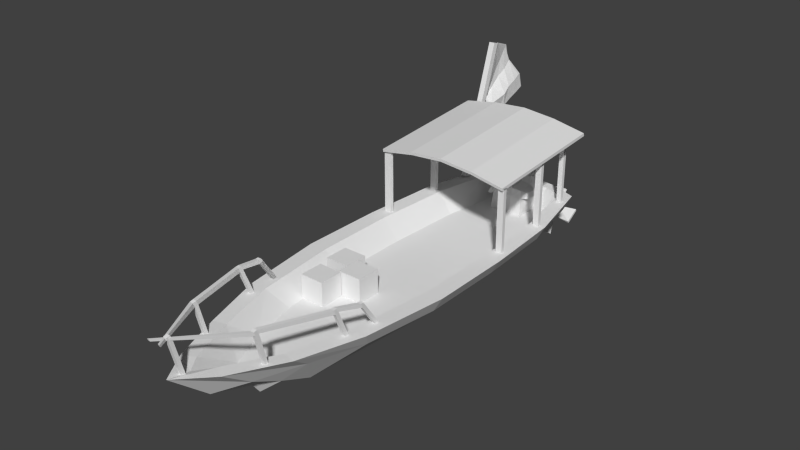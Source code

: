 # Source: boat.blend  (saved by Blender 2.70.0; exported with 4.5.12 LTS)
import bpy
from mathutils import Matrix  # noqa: F401  (used for matrix-valued properties, if any)

bpy.ops.wm.read_factory_settings(use_empty=True)
scene = bpy.context.scene
scene.name = 'Scene'

# ---- collections
col_collection_1 = bpy.data.collections.new('Collection 1'); scene.collection.children.link(col_collection_1)

# ---- materials (node trees are filled in below, after node groups)
mat_material = bpy.data.materials.new('Material')
mat_material.alpha_threshold = 0.0
mat_material.use_transparent_shadow = False
mat_material.roughness = 0.5
mat_material.line_color = (0.0, 0.0, 0.0, 1.0)

# ---- material node trees

# ---- world
world_world = bpy.data.worlds.new('World'); scene.world = world_world
world_world.color = (0.05088, 0.05088, 0.05088)
world_world.use_sun_shadow = False
world_world.sun_shadow_jitter_overblur = 0.0
world_world.cycles.sampling_method = 'MANUAL'
world_world.cycles.sample_map_resolution = 256

# ---- meshes
me_cube = bpy.data.meshes.new('Cube')
me_cube.from_pydata([(-1.244, 3.133, 1.069), (-1.244, 3.283, 1.022), (-1.118, 3.283, 1.022), (-1.118, 3.133, 1.069), (-1.244, 4.183, 4.419), (-1.244, 4.333, 4.372), (-1.118, 4.333, 4.372), (-1.118, 4.183, 4.419), (-1.244, 3.8, 3.196), (-1.244, 3.95, 3.149), (-1.118, 3.95, 3.149), (-1.118, 3.8, 3.196), (-1.203, 4.446, 4.337), (-1.159, 4.446, 4.337), (-1.203, 4.063, 3.113), (-1.159, 4.063, 3.113), (-1.104, 5.414, 2.938), (-1.066, 5.414, 2.938), (-1.128, 4.475, 2.576), (-1.09, 4.475, 2.576), (-1.181, 4.446, 4.337), (-1.203, 4.254, 3.725), (-1.159, 4.254, 3.725), (-1.181, 4.063, 3.113), (-1.085, 5.414, 2.938), (-1.104, 4.903, 2.734), (-1.066, 4.903, 2.734), (-1.109, 4.475, 2.576), (-1.243, 4.14, 2.973), (-1.287, 4.14, 2.973), (-1.21, 5.038, 3.729), (-1.254, 5.038, 3.729), (-1.265, 4.14, 2.973), (-1.085, 4.903, 2.734), (-1.239, 4.625, 3.392), (-1.287, 4.625, 3.392), (-1.232, 5.038, 3.729), (-1.169, 4.454, 4.349), (-1.205, 4.38, 4.077), (-1.157, 4.38, 4.077), (-1.194, 4.051, 3.095), (-1.074, 5.432, 2.941), (-1.105, 5.182, 2.839), (-1.064, 5.182, 2.839), (-1.12, 4.472, 2.574), (-1.238, 4.221, 3.151), (-1.171, 4.07, 2.839), (-1.236, 4.833, 4.064), (-1.114, 5.244, 3.305), (-1.192, 4.454, 4.349), (-1.207, 4.13, 3.373), (-1.155, 4.13, 3.373), (-1.168, 4.051, 3.095), (-1.096, 5.432, 2.941), (-1.112, 4.624, 2.614), (-1.058, 4.624, 2.614), (-1.099, 4.472, 2.574), (-1.053, 4.07, 2.839), (-1.278, 4.221, 3.151), (-1.06, 5.244, 3.305), (-1.272, 4.833, 4.064), (-1.112, 4.022, 2.802), (-1.258, 4.197, 3.131), (-1.252, 4.12, 2.964), (-1.278, 4.12, 2.964), (-1.085, 4.615, 2.607), (-1.085, 5.2, 2.841), (-1.096, 4.921, 2.736), (-1.074, 4.921, 2.736), (-1.053, 4.815, 3.107), (-1.246, 4.509, 3.595), (-1.206, 4.838, 3.542), (-1.235, 4.339, 3.161), (-1.122, 4.815, 3.107), (-1.266, 4.509, 3.595), (-1.291, 4.339, 3.161), (-1.258, 4.838, 3.542), (-1.087, 5.337, 3.316), (-1.254, 4.957, 4.163), (-1.245, 5.057, 3.739), (-1.219, 5.057, 3.739), (-1.147, 4.022, 2.81), (-1.069, 4.627, 2.609), (-1.022, 4.581, 2.963), (-1.12, 5.063, 3.21), (-1.071, 5.329, 3.315), (-1.077, 4.022, 2.81), (-1.246, 4.197, 3.131), (-1.27, 4.197, 3.131), (-1.1, 4.627, 2.609), (-1.097, 5.213, 2.842), (-1.073, 5.213, 2.842), (-1.054, 5.063, 3.21), (-1.239, 4.689, 3.845), (-1.239, 4.368, 3.375), (-1.153, 4.581, 2.963), (-1.273, 4.368, 3.375), (-1.269, 4.689, 3.845), (-1.103, 5.329, 3.315), (-1.265, 4.905, 4.121), (-1.243, 4.905, 4.121), (-0.8114, -3.371, 0.508), (-0.8114, -2.763, 0.508), (-0.3029, -2.763, 0.508), (-0.3029, -3.371, 0.508), (-0.8114, -3.371, 1.116), (-0.8114, -2.763, 1.116), (-0.3029, -2.763, 1.116), (-0.3029, -3.371, 1.116), (-0.3686, -2.738, 0.508), (-0.3686, -2.129, 0.508), (0.1399, -2.129, 0.508), (0.1399, -2.738, 0.508), (-0.3686, -2.738, 1.116), (-0.3686, -2.129, 1.116), (0.1399, -2.129, 1.116), (0.1399, -2.738, 1.116), (-0.8821, -2.462, 0.508), (-0.8821, -1.854, 0.508), (-0.3736, -1.854, 0.508), (-0.3736, -2.462, 0.508), (-0.8821, -2.462, 1.116), (-0.8821, -1.854, 1.116), (-0.3736, -1.854, 1.116), (-0.3736, -2.462, 1.116), (-0.04266, -7.589, 1.08), (-0.04015, -7.503, 1.101), (0.03763, -7.506, 1.1), (0.03512, -7.591, 1.078), (-0.03708, -7.82, 2.002), (-0.03456, -7.734, 2.024), (0.04321, -7.737, 2.022), (0.0407, -7.823, 2.001), (-0.7611, -6.267, 0.9594), (-0.7585, -6.181, 0.981), (-0.6808, -6.184, 0.9796), (-0.6833, -6.27, 0.958), (-0.756, -6.475, 1.788), (-0.7535, -6.39, 1.809), (-0.6758, -6.392, 1.808), (-0.6783, -6.478, 1.786), (0.6449, -6.234, 0.9556), (0.6475, -6.148, 0.9772), (0.7252, -6.151, 0.9758), (0.7227, -6.237, 0.9542), (0.65, -6.442, 1.784), (0.6525, -6.356, 1.805), (0.7303, -6.359, 1.804), (0.7277, -6.445, 1.782), (1.046, -4.425, 0.8635), (1.049, -4.342, 0.8938), (1.127, -4.344, 0.892), (1.124, -4.427, 0.8616), (1.054, -4.758, 1.653), (1.056, -4.675, 1.683), (1.134, -4.678, 1.682), (1.132, -4.761, 1.651), (-1.209, -4.476, 0.8691), (-1.211, -4.393, 0.8995), (-1.133, -4.39, 0.8976), (-1.131, -4.473, 0.8672), (-1.184, -4.808, 1.659), (-1.186, -4.725, 1.689), (-1.108, -4.722, 1.687), (-1.107, -4.805, 1.657), (-1.266, -3.692, 0.865), (-1.268, -3.615, 0.9065), (-1.19, -3.611, 0.904), (-1.189, -3.688, 0.8625), (-1.23, -4.184, 1.582), (-1.231, -4.107, 1.623), (-1.153, -4.104, 1.621), (-1.152, -4.181, 1.579), (-1.266, -3.692, 0.865), (-1.268, -3.615, 0.9065), (-1.19, -3.611, 0.904), (-1.189, -3.688, 0.8625), (-1.23, -4.184, 1.582), (-1.231, -4.107, 1.623), (-1.153, -4.104, 1.621), (-1.152, -4.181, 1.579), (1.162, -3.634, 0.859), (1.165, -3.557, 0.9005), (1.242, -3.56, 0.898), (1.24, -3.637, 0.8565), (1.173, -4.128, 1.576), (1.175, -4.052, 1.617), (1.253, -4.054, 1.615), (1.251, -4.131, 1.573), (-0.6773, -6.522, 1.892), (-0.6747, -6.437, 1.913), (-0.7525, -6.434, 1.915), (-0.755, -6.52, 1.893), (0.04171, -7.867, 2.106), (0.04422, -7.782, 2.128), (-0.03356, -7.779, 2.129), (-0.03607, -7.864, 2.108), (0.651, -6.486, 1.889), (0.6535, -6.4, 1.911), (0.7313, -6.403, 1.909), (0.7287, -6.489, 1.888), (1.055, -4.804, 1.771), (1.057, -4.716, 1.776), (1.135, -4.719, 1.775), (1.133, -4.807, 1.77), (-1.181, -4.854, 1.776), (-1.183, -4.767, 1.781), (-1.105, -4.764, 1.781), (-1.103, -4.852, 1.776), (-1.227, -4.228, 1.687), (-1.228, -4.156, 1.691), (-1.15, -4.153, 1.689), (-1.149, -4.225, 1.685), (1.174, -4.173, 1.682), (1.177, -4.101, 1.685), (1.254, -4.103, 1.683), (1.252, -4.175, 1.679), (0.1001, -8.095, 2.083), (0.1406, -8.097, 2.082), (-0.147, -8.101, 2.084), (-0.1064, -8.102, 2.083), (0.1411, -8.119, 2.137), (0.1006, -8.118, 2.138), (-0.1464, -8.124, 2.139), (-0.1059, -8.125, 2.138), (-0.3723, 3.025, 0.513), (-0.3723, 3.915, 0.513), (0.3723, 3.915, 0.513), (0.3723, 3.025, 0.513), (-0.3316, 3.106, 1.19), (-0.3415, 3.865, 1.228), (0.3404, 3.865, 1.228), (0.3302, 3.107, 1.19), (-0.348, 3.506, 1.227), (-0.3723, 3.515, 0.513), (0.3467, 3.506, 1.227), (0.3723, 3.515, 0.513), (0.1144, 3.943, 1.221), (0.12, 3.915, 0.513), (0.1208, 3.086, 1.199), (0.12, 3.025, 0.513), (0.12, 3.515, 0.513), (0.1206, 3.506, 1.248), (-0.1261, 3.915, 0.513), (-0.1265, 3.086, 1.199), (-0.1265, 3.506, 1.248), (-0.1203, 3.943, 1.221), (-0.1261, 3.025, 0.513), (-0.1261, 3.515, 0.513), (-0.3419, 3.086, 0.9774), (-0.3415, 3.865, 0.9774), (0.3404, 3.865, 0.9774), (0.3408, 3.086, 0.9774), (-0.3723, 3.504, 0.9774), (0.3719, 3.503, 0.9774), (0.1133, 3.982, 0.9918), (0.1208, 3.025, 0.9774), (-0.1265, 3.024, 0.9774), (-0.1192, 3.983, 0.9918), (0.05039, 4.456, 1.154), (-0.0565, 4.456, 1.154), (0.05039, 4.396, 1.085), (-0.0565, 4.396, 1.085), (0.04788, 5.364, -0.2529), (-0.05399, 5.364, -0.2529), (0.04788, 5.311, -0.3223), (-0.05399, 5.311, -0.3223), (-0.1263, 5.226, -0.4062), (-0.1263, 5.255, -0.4353), (0.1263, 5.255, -0.4353), (0.1263, 5.226, -0.4062), (-0.1263, 5.41, -0.1667), (-0.1263, 5.44, -0.1958), (0.1263, 5.44, -0.1958), (0.1263, 5.41, -0.1667), (-0.5358, 5.241, -0.4935), (-0.5358, 5.295, -0.5177), (-0.5358, 5.37, -0.0842), (-0.5358, 5.424, -0.1085), (0.5358, 5.164, -0.4428), (0.5358, 5.139, -0.3895), (0.5358, 5.527, -0.2125), (0.5358, 5.501, -0.1592), (-0.177, 5.761, 0.1815), (-0.1602, 5.801, 0.1424), (0.177, 5.685, 0.2328), (0.1602, 5.645, 0.2719), (-0.1602, 4.864, -0.7443), (-0.177, 4.904, -0.7834), (0.1602, 5.02, -0.8739), (0.177, 4.98, -0.8347), (-0.3313, 3.849, 1.417), (0.3302, 3.849, 1.417), (-0.3313, 3.582, 1.417), (0.3302, 3.582, 1.417), (0.1621, 3.849, 1.417), (0.1621, 3.582, 1.417), (-0.1672, 3.582, 1.417), (-0.1672, 3.849, 1.417), (0.06, 3.176, 1.299), (0.05992, 3.367, 1.398), (-0.06538, 3.176, 1.299), (-0.06538, 3.367, 1.398), (0.04129, 2.326, 1.313), (0.04124, 2.436, 1.416), (-0.04669, 2.326, 1.313), (-0.04669, 2.436, 1.416), (-0.4529, 3.201, 1.125), (0.4516, 3.201, 1.125), (-0.4707, 3.471, 1.144), (0.4698, 3.471, 1.144), (-0.4653, 3.191, 0.9775), (0.4642, 3.191, 0.9775), (-0.4888, 3.466, 0.9837), (0.4884, 3.466, 0.9837), (-1.453, 0.301, 2.597), (-1.453, 3.693, 2.846), (1.453, 3.693, 2.846), (1.453, 0.301, 2.597), (-1.453, 0.2823, 2.676), (-1.453, 3.674, 2.925), (1.453, 3.674, 2.925), (1.453, 0.2823, 2.676), (1.013, 3.495, 0.9523), (1.013, 3.593, 0.9523), (1.118, 3.593, 0.9523), (1.118, 3.495, 0.9523), (1.013, 3.495, 2.947), (1.013, 3.593, 2.947), (1.118, 3.593, 2.947), (1.118, 3.495, 2.947), (-1.013, 3.495, 2.947), (-1.013, 3.593, 2.947), (-1.118, 3.593, 2.947), (-1.118, 3.495, 2.947), (-1.013, 3.495, 0.9523), (-1.013, 3.593, 0.9523), (-1.118, 3.593, 0.9523), (-1.118, 3.495, 0.9523), (1.317, 0.3684, 0.9484), (1.317, 0.4666, 0.9484), (1.453, 0.4666, 0.9484), (1.453, 0.3684, 0.9484), (1.317, 0.364, 2.632), (1.317, 0.4621, 2.632), (1.453, 0.4621, 2.632), (1.453, 0.364, 2.632), (-1.462, 0.3684, 0.9484), (-1.449, 0.4665, 0.9484), (-1.313, 0.4665, 0.9484), (-1.313, 0.3683, 0.9484), (-1.462, 0.364, 2.632), (-1.449, 0.4621, 2.632), (-1.313, 0.4621, 2.632), (-1.313, 0.3639, 2.632), (1.24, 2.029, 0.9721), (1.24, 2.127, 0.9721), (1.368, 2.127, 0.9721), (1.368, 2.029, 0.9721), (1.24, 2.029, 2.754), (1.24, 2.127, 2.754), (1.368, 2.127, 2.754), (1.368, 2.029, 2.754), (-1.377, 2.029, 0.9721), (-1.365, 2.127, 0.9721), (-1.237, 2.127, 0.9721), (-1.237, 2.029, 0.9721), (-1.377, 2.029, 2.754), (-1.365, 2.127, 2.754), (-1.237, 2.127, 2.754), (-1.237, 2.029, 2.754), (0.0, 3.674, 3.156), (0.0, 3.693, 3.078), (0.0, 0.2823, 2.907), (0.0, 0.301, 2.828), (-0.7263, 3.693, 3.004), (-0.7263, 0.2823, 2.834), (-0.7263, 3.674, 3.083), (-0.7263, 0.301, 2.755), (0.7263, 3.674, 3.083), (0.7263, 0.301, 2.755), (0.7263, 3.693, 3.004), (0.7263, 0.2823, 2.834), (1.0, 3.894, 0.6179), (0.8569, -5.266, 0.6179), (-0.8569, -5.266, 0.6179), (-1.0, 3.894, 0.6179), (1.136, 3.993, 1.006), (0.9732, -5.784, 1.006), (-0.9732, -5.784, 1.006), (-1.136, 3.993, 1.006), (1.413, 0.05768, 0.6179), (-1.413, 0.05768, 0.6179), (1.604, 0.05401, 1.006), (-1.604, 0.05401, 1.006), (1.426, -2.075, 0.6179), (1.619, -2.073, 1.006), (-1.426, -2.075, 0.6179), (-1.619, -2.073, 1.006), (-1.314, 2.118, 0.6179), (-1.492, 2.108, 1.006), (1.314, 2.118, 0.6179), (1.492, 2.108, 1.006), (1.788e-07, 4.083, -0.2741), (-9.074e-08, -6.944, 0.3375), (2.92e-07, 4.328, 1.006), (-5.459e-07, -7.941, 1.208), (1.298e-07, 0.05768, -0.2741), (1.535e-09, -2.075, -0.2741), (4.314e-08, 2.118, -0.2741), (-0.5, 3.932, -0.1014), (-0.4285, -6.303, 0.5102), (-0.5679, 4.257, 1.006), (-0.4866, -7.118, 1.1), (-0.7063, 0.05768, -0.1014), (-0.7128, -2.075, -0.1014), (-0.6568, 2.118, -0.1014), (0.5, 3.932, -0.1014), (0.4285, -6.303, 0.5102), (0.5679, 4.257, 1.006), (0.4866, -7.118, 1.1), (0.7063, 0.05768, -0.1014), (0.7128, -2.075, -0.1014), (0.6568, 2.118, -0.1014), (1.222, -3.95, 0.6179), (1.388, -4.219, 1.006), (-1.222, -3.95, 0.6179), (-1.388, -4.219, 1.006), (2.78e-08, -3.95, -0.2741), (-0.6108, -3.95, -0.1014), (0.6108, -3.95, -0.1014), (1.055, -4.195, 1.006), (0.6998, -5.702, 1.006), (-0.4982, 4.011, 1.006), (-0.8658, 3.841, 1.006), (-0.2381, -6.968, 1.1), (-0.6998, -5.702, 1.006), (-1.154, 2.094, 1.006), (1.154, 2.094, 1.006), (0.8658, 3.841, 1.006), (-1.055, -4.194, 1.006), (1.26, 0.05079, 1.006), (-1.26, 0.05079, 1.006), (0.4982, 4.014, 1.006), (0.2381, -6.968, 1.1), (2.461e-08, 4.085, 1.006), (-3.297e-07, -7.37, 1.1), (1.249, -2.053, 1.006), (-1.249, -2.053, 1.006), (0.7513, -3.859, 0.5101), (0.4985, -5.08, 0.5101), (-0.3549, 3.837, 0.5101), (-0.6169, 3.674, 0.5101), (-0.1696, -6.021, 0.5101), (-0.4985, -5.08, 0.5101), (-0.8222, 2.017, 0.5101), (0.8222, 2.017, 0.5101), (0.6169, 3.674, 0.5101), (-0.7513, -3.859, 0.5101), (0.8974, 0.02848, 0.5101), (-0.8974, 0.02848, 0.5101), (0.3549, 3.84, 0.5101), (0.1696, -6.021, 0.5101), (-2.774e-08, 3.911, 0.5101), (-2.802e-07, -6.32, 0.5101), (0.8897, -2.021, 0.5101), (-0.8897, -2.021, 0.5101), (-7.716e-08, -5.661, -0.31), (-8.395e-08, -5.864, -0.03461), (-0.4493, -5.549, 0.1381), (0.4493, -5.549, 0.1381), (-7.037e-08, -4.883, -0.3404), (0.4911, -4.778, -0.1677), (-0.4911, -4.778, -0.1677)], [], [(8, 9, 1, 0), (9, 10, 2, 1), (10, 11, 3, 2), (11, 8, 0, 3), (0, 1, 2, 3), (7, 6, 5, 4), (4, 5, 9, 8), (10, 9, 14, 40, 23, 52, 15), (6, 7, 11, 10), (7, 4, 8, 11), (81, 46, 18, 44), (6, 10, 15, 51, 22, 39, 13), (9, 5, 12, 38, 21, 50, 14), (5, 6, 13, 37, 20, 49, 12), (82, 55, 19, 56), (83, 57, 19, 55), (84, 48, 16, 42), (85, 59, 17, 41), (86, 61, 27, 56), (87, 62, 32, 63), (88, 58, 29, 64), (89, 65, 27, 44), (90, 66, 33, 67), (91, 43, 26, 68), (92, 69, 26, 43), (93, 70, 34, 71), (94, 45, 28, 72), (95, 73, 25, 54), (96, 74, 35, 75), (97, 60, 31, 76), (98, 77, 24, 53), (99, 78, 36, 79), (100, 47, 30, 80), (61, 81, 44, 27), (32, 64, 81, 61), (64, 29, 46, 81), (65, 82, 56, 27), (33, 68, 82, 65), (68, 26, 55, 82), (69, 83, 55, 26), (34, 72, 83, 69), (72, 28, 57, 83), (73, 84, 42, 25), (35, 76, 84, 73), (76, 31, 48, 84), (77, 85, 41, 24), (36, 80, 85, 77), (80, 30, 59, 85), (57, 86, 56, 19), (28, 63, 86, 57), (63, 32, 61, 86), (45, 87, 63, 28), (15, 52, 87, 45), (52, 23, 62, 87), (62, 88, 64, 32), (23, 40, 88, 62), (40, 14, 58, 88), (54, 89, 44, 18), (25, 67, 89, 54), (67, 33, 65, 89), (42, 90, 67, 25), (16, 53, 90, 42), (53, 24, 66, 90), (66, 91, 68, 33), (24, 41, 91, 66), (41, 17, 43, 91), (59, 92, 43, 17), (30, 71, 92, 59), (71, 34, 69, 92), (47, 93, 71, 30), (13, 39, 93, 47), (39, 22, 70, 93), (70, 94, 72, 34), (22, 51, 94, 70), (51, 15, 45, 94), (46, 95, 54, 18), (29, 75, 95, 46), (75, 35, 73, 95), (58, 96, 75, 29), (14, 50, 96, 58), (50, 21, 74, 96), (74, 97, 76, 35), (21, 38, 97, 74), (38, 12, 60, 97), (48, 98, 53, 16), (31, 79, 98, 48), (79, 36, 77, 98), (60, 99, 79, 31), (12, 49, 99, 60), (49, 20, 78, 99), (78, 100, 80, 36), (20, 37, 100, 78), (37, 13, 47, 100), (105, 106, 102, 101), (106, 107, 103, 102), (107, 108, 104, 103), (108, 105, 101, 104), (101, 102, 103, 104), (108, 107, 106, 105), (113, 114, 110, 109), (114, 115, 111, 110), (115, 116, 112, 111), (116, 113, 109, 112), (109, 110, 111, 112), (116, 115, 114, 113), (121, 122, 118, 117), (122, 123, 119, 118), (123, 124, 120, 119), (124, 121, 117, 120), (117, 118, 119, 120), (124, 123, 122, 121), (129, 130, 126, 125), (130, 131, 127, 126), (131, 132, 128, 127), (132, 129, 125, 128), (125, 126, 127, 128), (137, 138, 134, 133), (138, 139, 135, 134), (139, 140, 136, 135), (140, 137, 133, 136), (133, 134, 135, 136), (186, 185, 213, 214), (145, 146, 142, 141), (146, 147, 143, 142), (147, 148, 144, 143), (148, 145, 141, 144), (141, 142, 143, 144), (156, 155, 203, 204), (153, 154, 150, 149), (154, 155, 151, 150), (155, 156, 152, 151), (156, 153, 149, 152), (149, 150, 151, 152), (129, 132, 193, 196), (161, 162, 158, 157), (162, 163, 159, 158), (163, 164, 160, 159), (164, 161, 157, 160), (157, 158, 159, 160), (171, 170, 210, 211), (169, 170, 166, 165), (170, 171, 167, 166), (171, 172, 168, 167), (172, 169, 165, 168), (165, 166, 167, 168), (130, 129, 196, 195), (177, 178, 174, 173), (178, 179, 175, 174), (179, 180, 176, 175), (180, 177, 173, 176), (173, 174, 175, 176), (180, 179, 178, 177), (185, 186, 182, 181), (186, 187, 183, 182), (187, 188, 184, 183), (188, 185, 181, 184), (181, 182, 183, 184), (172, 171, 211, 212), (204, 203, 202, 201), (200, 199, 198, 197), (189, 190, 191, 192), (208, 207, 206, 205), (193, 194, 195, 196), (212, 211, 210, 209), (216, 215, 214, 213), (140, 139, 190, 189), (170, 169, 209, 210), (154, 153, 201, 202), (138, 137, 192, 191), (187, 186, 214, 215), (164, 163, 207, 208), (148, 147, 199, 200), (132, 131, 194, 193), (162, 161, 205, 206), (188, 187, 215, 216), (206, 209, 169, 162), (146, 145, 197, 198), (206, 207, 212, 209), (172, 212, 207, 163), (162, 169, 172, 163), (191, 205, 161, 138), (191, 190, 208, 205), (139, 164, 208, 190), (138, 161, 164, 139), (140, 189, 221, 218), (192, 137, 217, 222), (185, 154, 202, 213), (202, 203, 216, 213), (203, 155, 188, 216), (154, 185, 188, 155), (198, 201, 153, 146), (198, 199, 204, 201), (156, 204, 199, 147), (146, 153, 156, 147), (217, 218, 221, 222), (219, 220, 224, 223), (148, 200, 224, 220), (197, 145, 219, 223), (189, 192, 222, 221), (200, 197, 223, 224), (145, 148, 220, 219), (137, 140, 218, 217), (253, 250, 226, 234), (255, 251, 227, 238), (254, 252, 228, 236), (257, 249, 225, 247), (241, 238, 227, 236), (237, 242, 296, 295), (249, 253, 234, 225), (251, 254, 236, 227), (240, 241, 236, 228), (244, 245, 233, 229), (258, 255, 238, 243), (252, 256, 240, 228), (248, 243, 238, 241), (245, 246, 298, 297), (247, 248, 241, 240), (232, 235, 242, 239), (256, 257, 247, 240), (242, 237, 246, 245), (245, 244, 301, 302), (250, 258, 243, 226), (234, 226, 243, 248), (225, 234, 248, 247), (233, 230, 250, 253), (237, 231, 251, 255), (252, 254, 314, 312), (244, 229, 249, 257), (253, 249, 311, 313), (231, 235, 254, 251), (255, 258, 262, 261), (232, 239, 256, 252), (239, 244, 257, 256), (230, 246, 258, 250), (261, 262, 266, 265), (258, 246, 260, 262), (237, 255, 261, 259), (246, 237, 259, 260), (264, 263, 265, 266), (262, 260, 264, 266), (259, 261, 265, 263), (260, 259, 263, 264), (268, 267, 275, 276), (272, 273, 269, 268), (270, 269, 279, 280), (274, 271, 267, 270), (270, 267, 287, 290), (271, 274, 286, 283), (277, 278, 276, 275), (272, 268, 276, 278), (271, 272, 278, 277), (267, 271, 277, 275), (281, 282, 280, 279), (274, 270, 280, 282), (273, 274, 282, 281), (269, 273, 281, 279), (286, 285, 284, 283), (274, 273, 285, 286), (273, 272, 284, 285), (272, 271, 283, 284), (287, 288, 289, 290), (269, 270, 290, 289), (268, 269, 289, 288), (267, 268, 288, 287), (297, 298, 291, 293), (294, 292, 295, 296), (242, 235, 294, 296), (246, 230, 291, 298), (233, 245, 297, 293), (235, 231, 292, 294), (231, 237, 295, 292), (230, 233, 293, 291), (302, 301, 305, 306), (242, 245, 302, 300), (244, 239, 299, 301), (239, 242, 300, 299), (303, 304, 306, 305), (300, 302, 306, 304), (301, 299, 303, 305), (299, 300, 304, 303), (310, 308, 312, 314), (307, 309, 313, 311), (254, 235, 310, 314), (233, 253, 313, 309), (232, 252, 312, 308), (229, 233, 309, 307), (235, 232, 308, 310), (249, 229, 307, 311), (319, 320, 316, 315), (379, 321, 317, 381), (321, 322, 318, 317), (376, 319, 315, 378), (380, 381, 317, 318), (376, 377, 320, 319), (327, 328, 324, 323), (328, 329, 325, 324), (329, 330, 326, 325), (330, 327, 323, 326), (323, 324, 325, 326), (330, 329, 328, 327), (332, 331, 335, 336), (333, 332, 336, 337), (331, 334, 338, 335), (334, 333, 337, 338), (343, 344, 340, 339), (344, 345, 341, 340), (345, 346, 342, 341), (346, 343, 339, 342), (351, 352, 348, 347), (352, 353, 349, 348), (353, 354, 350, 349), (354, 351, 347, 350), (359, 360, 356, 355), (360, 361, 357, 356), (361, 362, 358, 357), (362, 359, 355, 358), (367, 368, 364, 363), (368, 369, 365, 364), (369, 370, 366, 365), (370, 367, 363, 366), (377, 371, 372, 375), (382, 373, 374, 380), (378, 375, 372, 374), (382, 379, 371, 373), (373, 376, 378, 374), (373, 371, 377, 376), (320, 377, 375, 316), (315, 316, 375, 378), (371, 379, 381, 372), (374, 372, 381, 380), (322, 382, 380, 318), (322, 321, 379, 382), (424, 384, 472, 430), (424, 425, 388, 384), (411, 413, 389, 385), (399, 400, 390, 386), (412, 410, 386, 390), (416, 414, 392, 399), (401, 402, 393, 391), (426, 427, 398, 397), (392, 394, 400, 399), (410, 416, 399, 386), (383, 387, 402, 401), (418, 420, 406, 404), (419, 417, 403, 405), (423, 421, 407, 409), (417, 423, 409, 403), (426, 429, 473, 385), (404, 406, 413, 411), (405, 403, 410, 412), (409, 407, 414, 416), (403, 409, 416, 410), (384, 388, 420, 418), (387, 383, 417, 419), (401, 391, 421, 423), (383, 401, 423, 417), (415, 429, 426, 397), (395, 396, 425, 424), (385, 389, 427, 426), (422, 430, 428, 408), (408, 428, 429, 415), (395, 424, 430, 422), (431, 432, 388, 425), (434, 433, 412, 390), (435, 436, 389, 413), (437, 434, 390, 400), (439, 438, 402, 387), (436, 440, 427, 389), (442, 437, 400, 394), (438, 441, 393, 402), (443, 439, 387, 419), (432, 444, 420, 388), (433, 445, 405, 412), (446, 435, 413, 406), (445, 443, 419, 405), (444, 446, 406, 420), (447, 431, 425, 396), (440, 448, 398, 427), (431, 447, 465, 449), (440, 436, 454, 458), (434, 437, 455, 452), (443, 445, 463, 461), (433, 434, 452, 451), (445, 433, 451, 463), (439, 443, 461, 457), (437, 442, 460, 455), (448, 440, 458, 466), (438, 439, 457, 456), (446, 444, 462, 464), (436, 435, 453, 454), (435, 446, 464, 453), (432, 431, 449, 450), (444, 432, 450, 462), (441, 438, 456, 459), (385, 473, 469, 411), (384, 418, 470, 472), (430, 472, 471, 428), (429, 428, 471, 473), (471, 467, 469, 473), (471, 472, 470, 467), (467, 468, 469), (467, 470, 468), (418, 404, 468, 470), (411, 469, 468, 404), (460, 442, 448, 466), (394, 398, 448, 442), (392, 397, 398, 394), (392, 414, 415, 397), (407, 408, 415, 414), (407, 421, 422, 408), (391, 395, 422, 421), (391, 393, 396, 395), (441, 447, 396, 393), (465, 447, 441, 459), (463, 451, 461), (452, 457, 461, 451), (452, 455, 456, 457), (460, 459, 456, 455), (460, 466, 465, 459), (465, 466, 458, 449), (450, 449, 458, 454), (454, 453, 462, 450), (464, 462, 453)])
_uv = me_cube.uv_layers.new(name='UVMap')
_uv.uv.foreach_set('vector', [0.8876, 0.4612, 0.8751, 0.4571, 0.9997, 0.0002539, 0.9158, 0.3371, 0.934, 0.4647, 0.9091, 0.4675, 0.9288, 0.3383, 0.9997, 0.0002539, 0.9091, 0.4675, 0.8961, 0.4639, 0.9218, 0.3398, 0.9288, 0.3383, 0.8961, 0.4639, 0.8876, 0.4612, 0.9158, 0.3371, 0.9218, 0.3398, 0.9158, 0.3371, 0.9997, 0.0002539, 0.9288, 0.3383, 0.9218, 0.3396, 0.8436, 0.5661, 0.8319, 0.5613, 0.8358, 0.552, 0.8474, 0.5568, 0.8474, 0.5568, 0.8358, 0.552, 0.8751, 0.4571, 0.8876, 0.4612, 0.9091, 0.4675, 0.934, 0.4647, 0.9321, 0.4858, 0.9311, 0.4902, 0.928, 0.492, 0.9272, 0.4899, 0.9249, 0.4886, 0.8666, 0.565, 0.8567, 0.5607, 0.8961, 0.4639, 0.9091, 0.4675, 0.8567, 0.5607, 0.8474, 0.5568, 0.8876, 0.4612, 0.8961, 0.4639, 0.9205, 0.5251, 0.9209, 0.5252, 0.9189, 0.5275, 0.9188, 0.5274, 0.8666, 0.565, 0.9091, 0.4675, 0.9249, 0.4886, 0.8992, 0.5048, 0.8919, 0.5242, 0.887, 0.5403, 0.8854, 0.5599, 0.9997, 0.5232, 0.885, 0.5825, 0.888, 0.5623, 0.9082, 0.5601, 0.924, 0.5541, 0.9436, 0.5451, 0.9659, 0.4952, 0.885, 0.5825, 0.8666, 0.565, 0.8854, 0.5599, 0.8867, 0.56, 0.8877, 0.5601, 0.8878, 0.5611, 0.888, 0.5623, 0.9179, 0.5281, 0.9179, 0.528, 0.9186, 0.5273, 0.9187, 0.5274, 0.9153, 0.5258, 0.9198, 0.5247, 0.9186, 0.5273, 0.9179, 0.528, 0.9156, 0.5337, 0.9141, 0.5333, 0.9149, 0.5318, 0.9158, 0.5309, 0.9137, 0.5327, 0.9132, 0.5325, 0.9147, 0.5316, 0.9147, 0.5317, 0.9201, 0.5249, 0.9203, 0.525, 0.9187, 0.5274, 0.9187, 0.5274, 0.9213, 0.5098, 0.9226, 0.5104, 0.925, 0.5216, 0.9242, 0.5219, 0.935, 0.5265, 0.9352, 0.5281, 0.9264, 0.5228, 0.9258, 0.5224, 0.9181, 0.5282, 0.9181, 0.5281, 0.9188, 0.5274, 0.9188, 0.5274, 0.9156, 0.5309, 0.9156, 0.5309, 0.9168, 0.5295, 0.9168, 0.5297, 0.9155, 0.5309, 0.9156, 0.5307, 0.9167, 0.5295, 0.9167, 0.5296, 0.9128, 0.531, 0.9132, 0.5283, 0.9167, 0.5295, 0.9156, 0.5307, 0.9002, 0.5353, 0.9008, 0.5263, 0.9071, 0.5259, 0.9071, 0.5318, 0.9049, 0.5161, 0.9196, 0.509, 0.9237, 0.5214, 0.9145, 0.5139, 0.9209, 0.5309, 0.9184, 0.5332, 0.9169, 0.5296, 0.9182, 0.5283, 0.9309, 0.5407, 0.9212, 0.5454, 0.9211, 0.5391, 0.9322, 0.5316, 0.9124, 0.5468, 0.9063, 0.546, 0.91, 0.5384, 0.9154, 0.5396, 0.9138, 0.5329, 0.9138, 0.5328, 0.9148, 0.5317, 0.9148, 0.5318, 0.9049, 0.5447, 0.9038, 0.5437, 0.9094, 0.5379, 0.9097, 0.5382, 0.9027, 0.5427, 0.9013, 0.5413, 0.9089, 0.5373, 0.9091, 0.5376, 0.9203, 0.525, 0.9205, 0.5251, 0.9188, 0.5274, 0.9188, 0.5274, 0.925, 0.5216, 0.9258, 0.5224, 0.9205, 0.5251, 0.9203, 0.525, 0.9258, 0.5224, 0.9264, 0.5228, 0.9209, 0.5252, 0.9205, 0.5251, 0.9181, 0.5281, 0.9179, 0.5281, 0.9187, 0.5274, 0.9187, 0.5274, 0.9168, 0.5295, 0.9167, 0.5296, 0.9179, 0.5281, 0.9181, 0.5281, 0.9167, 0.5296, 0.9167, 0.5295, 0.9179, 0.528, 0.9179, 0.5281, 0.9132, 0.5283, 0.9153, 0.5258, 0.9179, 0.528, 0.9167, 0.5295, 0.9071, 0.5259, 0.9145, 0.5139, 0.9153, 0.5258, 0.9132, 0.5283, 0.9145, 0.5139, 0.9237, 0.5214, 0.9198, 0.5247, 0.9153, 0.5258, 0.9184, 0.5332, 0.9156, 0.5337, 0.9158, 0.5309, 0.9169, 0.5296, 0.9211, 0.5391, 0.9154, 0.5396, 0.9156, 0.5337, 0.9184, 0.5332, 0.9154, 0.5396, 0.91, 0.5384, 0.9141, 0.5333, 0.9156, 0.5337, 0.9138, 0.5328, 0.9137, 0.5327, 0.9147, 0.5317, 0.9148, 0.5317, 0.9094, 0.5379, 0.9091, 0.5376, 0.9137, 0.5327, 0.9138, 0.5328, 0.9091, 0.5376, 0.9089, 0.5373, 0.9132, 0.5325, 0.9137, 0.5327, 0.9198, 0.5247, 0.9201, 0.5249, 0.9187, 0.5274, 0.9186, 0.5273, 0.9237, 0.5214, 0.9242, 0.5219, 0.9201, 0.5249, 0.9198, 0.5247, 0.9242, 0.5219, 0.925, 0.5216, 0.9203, 0.525, 0.9201, 0.5249, 0.9196, 0.509, 0.9213, 0.5098, 0.9242, 0.5219, 0.9237, 0.5214, 0.9249, 0.4886, 0.9272, 0.4899, 0.9213, 0.5098, 0.9196, 0.509, 0.9272, 0.4899, 0.928, 0.492, 0.9226, 0.5104, 0.9213, 0.5098, 0.9226, 0.5104, 0.9237, 0.511, 0.9258, 0.5224, 0.925, 0.5216, 0.928, 0.492, 0.9311, 0.4902, 0.9237, 0.511, 0.9226, 0.5104, 0.9657, 0.4883, 0.9659, 0.4952, 0.9352, 0.5281, 0.935, 0.5265, 0.9182, 0.5283, 0.9181, 0.5282, 0.9188, 0.5274, 0.9189, 0.5275, 0.9169, 0.5296, 0.9168, 0.5297, 0.9181, 0.5282, 0.9182, 0.5283, 0.9168, 0.5297, 0.9168, 0.5295, 0.9181, 0.5281, 0.9181, 0.5282, 0.9158, 0.5309, 0.9156, 0.5309, 0.9168, 0.5297, 0.9169, 0.5296, 0.9149, 0.5318, 0.9148, 0.5318, 0.9156, 0.5309, 0.9158, 0.5309, 0.9148, 0.5318, 0.9148, 0.5317, 0.9156, 0.5309, 0.9156, 0.5309, 0.9156, 0.5309, 0.9155, 0.5309, 0.9167, 0.5296, 0.9168, 0.5295, 0.9148, 0.5317, 0.9147, 0.5317, 0.9155, 0.5309, 0.9156, 0.5309, 0.9147, 0.5317, 0.9147, 0.5316, 0.9156, 0.5307, 0.9155, 0.5309, 0.9132, 0.5325, 0.9128, 0.531, 0.9156, 0.5307, 0.9147, 0.5316, 0.9089, 0.5373, 0.9071, 0.5318, 0.9128, 0.531, 0.9132, 0.5325, 0.9071, 0.5318, 0.9071, 0.5259, 0.9132, 0.5283, 0.9128, 0.531, 0.9013, 0.5413, 0.9002, 0.5353, 0.9071, 0.5318, 0.9089, 0.5373, 0.8854, 0.5599, 0.887, 0.5403, 0.9002, 0.5353, 0.9013, 0.5413, 0.887, 0.5403, 0.8919, 0.5242, 0.9008, 0.5263, 0.9002, 0.5353, 0.9008, 0.5263, 0.9049, 0.5161, 0.9145, 0.5139, 0.9071, 0.5259, 0.8919, 0.5242, 0.8992, 0.5048, 0.9049, 0.5161, 0.9008, 0.5263, 0.8992, 0.5048, 0.9249, 0.4886, 0.9196, 0.509, 0.9049, 0.5161, 0.9209, 0.5252, 0.9209, 0.5309, 0.9182, 0.5283, 0.9189, 0.5275, 0.9264, 0.5228, 0.9322, 0.5316, 0.9209, 0.5309, 0.9209, 0.5252, 0.9322, 0.5316, 0.9211, 0.5391, 0.9184, 0.5332, 0.9209, 0.5309, 0.9352, 0.5281, 0.9309, 0.5407, 0.9322, 0.5316, 0.9264, 0.5228, 0.9659, 0.4952, 0.9436, 0.5451, 0.9309, 0.5407, 0.9352, 0.5281, 0.9436, 0.5451, 0.924, 0.5541, 0.9212, 0.5454, 0.9309, 0.5407, 0.9212, 0.5454, 0.9124, 0.5468, 0.9154, 0.5396, 0.9211, 0.5391, 0.924, 0.5541, 0.9082, 0.5601, 0.9124, 0.5468, 0.9212, 0.5454, 0.9082, 0.5601, 0.888, 0.5623, 0.9063, 0.546, 0.9124, 0.5468, 0.9141, 0.5333, 0.9138, 0.5329, 0.9148, 0.5318, 0.9149, 0.5318, 0.91, 0.5384, 0.9097, 0.5382, 0.9138, 0.5329, 0.9141, 0.5333, 0.9097, 0.5382, 0.9094, 0.5379, 0.9138, 0.5328, 0.9138, 0.5329, 0.9063, 0.546, 0.9049, 0.5447, 0.9097, 0.5382, 0.91, 0.5384, 0.888, 0.5623, 0.8878, 0.5611, 0.9049, 0.5447, 0.9063, 0.546, 0.8878, 0.5611, 0.8877, 0.5601, 0.9038, 0.5437, 0.9049, 0.5447, 0.9038, 0.5437, 0.9027, 0.5427, 0.9091, 0.5376, 0.9094, 0.5379, 0.8877, 0.5601, 0.8867, 0.56, 0.9027, 0.5427, 0.9038, 0.5437, 0.8867, 0.56, 0.8854, 0.5599, 0.9013, 0.5413, 0.9027, 0.5427, 0.3106, 0.811, 0.2614, 0.811, 0.2614, 0.7618, 0.3106, 0.7618, 0.2614, 0.811, 0.2614, 0.8521, 0.2122, 0.8521, 0.2122, 0.811, 0.2614, 0.8521, 0.3106, 0.8521, 0.3106, 0.9013, 0.2614, 0.9013, 0.3106, 0.8521, 0.3106, 0.811, 0.3598, 0.811, 0.3598, 0.8521, 0.3106, 0.9424, 0.2614, 0.9424, 0.2614, 0.9013, 0.3106, 0.9013, 0.3106, 0.8521, 0.2614, 0.8521, 0.2614, 0.811, 0.3106, 0.811, 0.1001, 0.8125, 0.05096, 0.8125, 0.05096, 0.7633, 0.1001, 0.7633, 0.05096, 0.8125, 0.05096, 0.8536, 0.001772, 0.8536, 0.001772, 0.8125, 0.05096, 0.8536, 0.1001, 0.8536, 0.1001, 0.9028, 0.05096, 0.9028, 0.1001, 0.8536, 0.1001, 0.8125, 0.1493, 0.8125, 0.1493, 0.8536, 0.1001, 0.944, 0.05096, 0.944, 0.05096, 0.9028, 0.1001, 0.9028, 0.1001, 0.8536, 0.05096, 0.8536, 0.05096, 0.8125, 0.1001, 0.8125, 0.1554, 0.901, 0.2046, 0.901, 0.2046, 0.9502, 0.1554, 0.9502, 0.2046, 0.901, 0.2046, 0.8599, 0.2538, 0.8599, 0.2538, 0.901, 0.2046, 0.8599, 0.1554, 0.8599, 0.1554, 0.8107, 0.2046, 0.8107, 0.1554, 0.8599, 0.1554, 0.901, 0.1062, 0.901, 0.1062, 0.8599, 0.1554, 0.7696, 0.2046, 0.7696, 0.2046, 0.8107, 0.1554, 0.8107, 0.1554, 0.8599, 0.2046, 0.8599, 0.2046, 0.901, 0.1554, 0.901, 0.6943, 0.5729, 0.689, 0.5826, 0.9192, 0.6642, 0.9266, 0.6542, 0.689, 0.5826, 0.6845, 0.6397, 0.9279, 0.656, 0.9192, 0.6642, 0.6845, 0.6397, 0.6837, 0.648, 0.931, 0.6676, 0.9279, 0.656, 0.6837, 0.648, 0.6943, 0.5729, 0.9266, 0.6542, 0.931, 0.6676, 0.9266, 0.6542, 0.9192, 0.6642, 0.9279, 0.656, 0.931, 0.6676, 0.7317, 0.6162, 0.733, 0.616, 0.7352, 0.6294, 0.7338, 0.6296, 0.7338, 0.6018, 0.7336, 0.603, 0.7206, 0.6006, 0.7208, 0.5994, 0.7469, 0.6344, 0.7482, 0.6351, 0.7413, 0.6468, 0.7401, 0.6461, 0.7206, 0.5994, 0.7204, 0.6006, 0.7072, 0.5981, 0.7075, 0.5969, 0.7343, 0.6019, 0.7357, 0.6022, 0.7354, 0.6034, 0.7341, 0.6031, 0.7414, 0.6207, 0.7419, 0.6207, 0.7422, 0.6209, 0.7418, 0.6208, 0.786, 0.631, 0.7857, 0.6311, 0.7855, 0.6311, 0.7855, 0.6311, 0.7857, 0.6311, 0.7853, 0.6312, 0.7855, 0.6311, 0.7855, 0.6311, 0.7853, 0.6312, 0.7852, 0.6314, 0.7855, 0.6311, 0.7855, 0.6311, 0.7852, 0.6314, 0.786, 0.631, 0.7855, 0.6311, 0.7855, 0.6311, 0.7855, 0.6311, 0.7855, 0.6311, 0.7855, 0.6311, 0.7855, 0.6311, 0.7471, 0.6223, 0.7471, 0.6221, 0.7476, 0.6222, 0.748, 0.6223, 0.7474, 0.622, 0.7472, 0.6221, 0.7471, 0.6221, 0.7471, 0.6221, 0.7472, 0.6221, 0.7471, 0.6221, 0.7471, 0.6221, 0.7471, 0.6221, 0.7471, 0.6221, 0.7471, 0.6223, 0.7471, 0.6221, 0.7471, 0.6221, 0.7471, 0.6223, 0.7474, 0.622, 0.7471, 0.6221, 0.7471, 0.6221, 0.7471, 0.6221, 0.7471, 0.6221, 0.7471, 0.6221, 0.7471, 0.6221, 0.6943, 0.5729, 0.6837, 0.648, 0.6777, 0.6474, 0.688, 0.5846, 0.7585, 0.6205, 0.7599, 0.6201, 0.7641, 0.6331, 0.7627, 0.6335, 0.7491, 0.6046, 0.7488, 0.6059, 0.7355, 0.6034, 0.7357, 0.6022, 0.7203, 0.6286, 0.7215, 0.6294, 0.7129, 0.64, 0.7117, 0.6392, 0.7352, 0.6046, 0.7355, 0.6034, 0.7489, 0.6059, 0.7487, 0.6071, 0.7488, 0.6084, 0.7474, 0.6081, 0.7476, 0.6069, 0.749, 0.6072, 0.7219, 0.6009, 0.7217, 0.6021, 0.7203, 0.6018, 0.7206, 0.6006, 0.7683, 0.6225, 0.7696, 0.622, 0.7765, 0.634, 0.7752, 0.6346, 0.7217, 0.6021, 0.7219, 0.6009, 0.7355, 0.6034, 0.7352, 0.6046, 0.7106, 0.6268, 0.7116, 0.6278, 0.7008, 0.6366, 0.6998, 0.6356, 0.7341, 0.6071, 0.7343, 0.6058, 0.7478, 0.6083, 0.7476, 0.6096, 0.7491, 0.6046, 0.7504, 0.6049, 0.7502, 0.6061, 0.7489, 0.6059, 0.689, 0.5826, 0.6943, 0.5729, 0.688, 0.5846, 0.6825, 0.5808, 0.7609, 0.6209, 0.7604, 0.623, 0.7386, 0.62, 0.7391, 0.6178, 0.7607, 0.6251, 0.761, 0.6231, 0.7827, 0.6262, 0.7824, 0.6281, 0.7609, 0.6231, 0.7609, 0.6209, 0.7827, 0.624, 0.7827, 0.6262, 0.7389, 0.618, 0.7386, 0.62, 0.7171, 0.6169, 0.7173, 0.615, 0.7167, 0.6147, 0.7146, 0.6144, 0.7149, 0.6124, 0.717, 0.6127, 0.768, 0.6301, 0.766, 0.6298, 0.7663, 0.6279, 0.7683, 0.6281, 0.7419, 0.6207, 0.7414, 0.6207, 0.7112, 0.61, 0.7128, 0.6072, 0.7414, 0.6207, 0.7413, 0.6207, 0.7099, 0.6127, 0.7112, 0.61, 0.7413, 0.6207, 0.7416, 0.6209, 0.7098, 0.6169, 0.7099, 0.6127, 0.7416, 0.6209, 0.7419, 0.6207, 0.7097, 0.6198, 0.7098, 0.6169, 0.7051, 0.6175, 0.7043, 0.6122, 0.7099, 0.6127, 0.7098, 0.6169, 0.7116, 0.6278, 0.7106, 0.6268, 0.7116, 0.626, 0.7127, 0.6264, 0.748, 0.6223, 0.7476, 0.6222, 0.7477, 0.6223, 0.7482, 0.6225, 0.7868, 0.6316, 0.7865, 0.6312, 0.7868, 0.6317, 0.7876, 0.6319, 0.7325, 0.6124, 0.7339, 0.6122, 0.7341, 0.6134, 0.7328, 0.6136, 0.7597, 0.6156, 0.7611, 0.6155, 0.7612, 0.6167, 0.7598, 0.6169, 0.6777, 0.6474, 0.6755, 0.6496, 0.6825, 0.5808, 0.688, 0.5846, 0.7696, 0.615, 0.7707, 0.6149, 0.7708, 0.6161, 0.7697, 0.6163, 0.742, 0.6209, 0.7417, 0.6208, 0.7418, 0.6208, 0.7422, 0.6209, 0.7482, 0.6351, 0.7469, 0.6344, 0.7481, 0.6329, 0.7493, 0.6337, 0.7696, 0.622, 0.7683, 0.6225, 0.7678, 0.6208, 0.7689, 0.6208, 0.7472, 0.6221, 0.7474, 0.622, 0.7482, 0.6225, 0.7477, 0.6223, 0.733, 0.616, 0.7317, 0.6162, 0.7311, 0.6145, 0.7325, 0.6142, 0.7413, 0.6207, 0.7414, 0.6207, 0.7418, 0.6208, 0.7417, 0.6208, 0.7215, 0.6294, 0.7203, 0.6286, 0.7214, 0.6273, 0.7227, 0.6278, 0.7852, 0.6314, 0.7853, 0.6312, 0.7865, 0.6312, 0.7868, 0.6316, 0.6837, 0.648, 0.6845, 0.6397, 0.6755, 0.6496, 0.6777, 0.6474, 0.7599, 0.6201, 0.7585, 0.6205, 0.7579, 0.6185, 0.7593, 0.6186, 0.7416, 0.6209, 0.7413, 0.6207, 0.7417, 0.6208, 0.742, 0.6209, 0.7593, 0.6186, 0.7678, 0.6208, 0.7683, 0.6225, 0.7599, 0.6201, 0.7857, 0.6311, 0.786, 0.631, 0.7876, 0.6319, 0.7868, 0.6317, 0.7612, 0.6167, 0.7611, 0.6155, 0.7696, 0.615, 0.7697, 0.6163, 0.7116, 0.6278, 0.7127, 0.6264, 0.7214, 0.6273, 0.7203, 0.6286, 0.7156, 0.5984, 0.7075, 0.5969, 0.7077, 0.5957, 0.7159, 0.5972, 0.7325, 0.6142, 0.7579, 0.6185, 0.7585, 0.6205, 0.733, 0.616, 0.7341, 0.6134, 0.7339, 0.6122, 0.7597, 0.6156, 0.7598, 0.6169, 0.7469, 0.6344, 0.7215, 0.6294, 0.7227, 0.6278, 0.7481, 0.6329, 0.7065, 0.6018, 0.7315, 0.6064, 0.731, 0.6075, 0.7059, 0.6029, 0.7482, 0.6351, 0.7493, 0.6337, 0.7759, 0.6374, 0.7753, 0.6382, 0.7311, 0.6145, 0.7317, 0.6162, 0.7051, 0.6094, 0.7048, 0.6085, 0.7419, 0.6207, 0.7472, 0.6221, 0.7477, 0.6223, 0.7422, 0.6209, 0.7477, 0.6223, 0.7476, 0.6222, 0.742, 0.6209, 0.7422, 0.6209, 0.7476, 0.6222, 0.7471, 0.6221, 0.7416, 0.6209, 0.742, 0.6209, 0.7472, 0.6221, 0.7419, 0.6207, 0.7416, 0.6209, 0.7471, 0.6221, 0.7868, 0.6317, 0.7482, 0.6225, 0.7474, 0.622, 0.7857, 0.6311, 0.7868, 0.6317, 0.7865, 0.6312, 0.748, 0.6223, 0.7482, 0.6225, 0.7471, 0.6223, 0.748, 0.6223, 0.7865, 0.6312, 0.7853, 0.6312, 0.7857, 0.6311, 0.7474, 0.622, 0.7471, 0.6223, 0.7853, 0.6312, 0.7312, 0.6076, 0.7314, 0.6069, 0.7323, 0.6071, 0.7322, 0.6078, 0.8705, 0.6513, 0.8701, 0.6511, 0.8716, 0.651, 0.8718, 0.6517, 0.7852, 0.6314, 0.7868, 0.6316, 0.8716, 0.651, 0.8701, 0.6511, 0.7876, 0.6319, 0.786, 0.631, 0.8705, 0.6513, 0.8718, 0.6517, 0.7325, 0.6124, 0.7328, 0.6136, 0.706, 0.6035, 0.7059, 0.6029, 0.7868, 0.6316, 0.7876, 0.6319, 0.8718, 0.6517, 0.8716, 0.651, 0.786, 0.631, 0.7852, 0.6314, 0.8701, 0.6511, 0.8705, 0.6513, 0.7343, 0.6058, 0.7335, 0.6068, 0.7062, 0.6012, 0.7066, 0.6007, 0.2584, 0.6087, 0.226, 0.5874, 0.246, 0.541, 0.2843, 0.5638, 0.1455, 0.6367, 0.1601, 0.6574, 0.1482, 0.679, 0.1329, 0.6802, 0.175, 0.677, 0.184, 0.6942, 0.1727, 0.7045, 0.1581, 0.6922, 0.2732, 0.6719, 0.278, 0.6539, 0.3161, 0.6621, 0.3105, 0.6818, 0.147, 0.7035, 0.1329, 0.6802, 0.1482, 0.679, 0.1581, 0.6922, 0.172, 0.6261, 0.2022, 0.6542, 0.1906, 0.6511, 0.1839, 0.6437, 0.2982, 0.633, 0.2584, 0.6087, 0.2843, 0.5638, 0.331, 0.5922, 0.1601, 0.6574, 0.175, 0.677, 0.1581, 0.6922, 0.1482, 0.679, 0.173, 0.716, 0.147, 0.7035, 0.1581, 0.6922, 0.1727, 0.7045, 0.2556, 0.6649, 0.2236, 0.6398, 0.244, 0.6284, 0.2624, 0.6523, 0.1206, 0.6352, 0.1455, 0.6367, 0.1329, 0.6802, 0.1114, 0.6851, 0.1846, 0.6945, 0.1939, 0.7046, 0.173, 0.716, 0.1727, 0.7045, 0.1339, 0.7184, 0.1114, 0.6851, 0.1329, 0.6802, 0.147, 0.7035, 0.2236, 0.6398, 0.1914, 0.6102, 0.2117, 0.6215, 0.2202, 0.6279, 0.173, 0.7315, 0.1339, 0.7184, 0.147, 0.7035, 0.173, 0.716, 0.1949, 0.6872, 0.1886, 0.6695, 0.2022, 0.6542, 0.207, 0.6936, 0.1939, 0.7046, 0.203, 0.7182, 0.173, 0.7315, 0.173, 0.716, 0.2022, 0.6542, 0.172, 0.6261, 0.1914, 0.6102, 0.2236, 0.6398, 0.2236, 0.6398, 0.2556, 0.6649, 0.2446, 0.6664, 0.2267, 0.6604, 0.226, 0.5874, 0.1993, 0.5816, 0.2205, 0.532, 0.246, 0.541, 0.3553, 0.6733, 0.3873, 0.6824, 0.3817, 0.7021, 0.3497, 0.693, 0.3161, 0.6621, 0.3553, 0.6733, 0.3497, 0.693, 0.3105, 0.6818, 0.244, 0.6284, 0.219, 0.6071, 0.226, 0.5874, 0.2584, 0.6087, 0.172, 0.6261, 0.1731, 0.6505, 0.1601, 0.6574, 0.1455, 0.6367, 0.1844, 0.6944, 0.1838, 0.6844, 0.1816, 0.6798, 0.1858, 0.6856, 0.2556, 0.6649, 0.2624, 0.6523, 0.278, 0.6539, 0.2732, 0.6719, 0.2767, 0.6115, 0.2908, 0.6457, 0.2775, 0.6403, 0.268, 0.6178, 0.1731, 0.6505, 0.1886, 0.6695, 0.175, 0.677, 0.1601, 0.6574, 0.1455, 0.6367, 0.1206, 0.6352, 0.1201, 0.5878, 0.1323, 0.5821, 0.1949, 0.6872, 0.207, 0.6936, 0.1939, 0.7046, 0.1846, 0.6945, 0.207, 0.6936, 0.216, 0.7082, 0.203, 0.7182, 0.1939, 0.7046, 0.219, 0.6071, 0.1914, 0.6102, 0.1993, 0.5816, 0.226, 0.5874, 0.1323, 0.5821, 0.1201, 0.5878, 0.01824, 0.4807, 0.03645, 0.4889, 0.1993, 0.5816, 0.1914, 0.6102, 0.1447, 0.5687, 0.153, 0.5664, 0.172, 0.6261, 0.1455, 0.6367, 0.1323, 0.5821, 0.1378, 0.5753, 0.1914, 0.6102, 0.172, 0.6261, 0.1378, 0.5753, 0.1447, 0.5687, 0.03685, 0.4688, 0.04038, 0.4853, 0.03645, 0.4889, 0.01824, 0.4807, 0.1483, 0.5615, 0.1447, 0.5687, 0.03685, 0.4688, 0.03988, 0.4617, 0.1378, 0.5753, 0.1323, 0.5821, 0.03645, 0.4889, 0.04038, 0.4853, 0.1447, 0.5687, 0.1378, 0.5753, 0.04038, 0.4853, 0.03685, 0.4688, 0.06881, 0.6213, 0.07203, 0.6193, 0.09449, 0.6358, 0.09139, 0.6373, 0.06092, 0.6517, 0.03653, 0.6488, 0.04158, 0.6189, 0.06881, 0.6213, 0.03884, 0.6161, 0.04158, 0.6189, 0.01387, 0.6243, 0.01077, 0.6217, 0.08985, 0.6399, 0.0724, 0.6402, 0.07203, 0.6193, 0.08948, 0.619, 0.08948, 0.619, 0.07203, 0.6193, 0.06907, 0.5852, 0.09449, 0.5851, 0.01771, 0.651, 0.03382, 0.651, 0.03595, 0.6828, 0.0125, 0.6823, 0.09224, 0.6544, 0.09015, 0.6514, 0.09139, 0.6373, 0.09449, 0.6358, 0.06092, 0.6517, 0.06881, 0.6213, 0.09139, 0.6373, 0.09015, 0.6514, 0.0631, 0.655, 0.06092, 0.6517, 0.09015, 0.6514, 0.09224, 0.6544, 0.06146, 0.6759, 0.0631, 0.655, 0.09224, 0.6544, 0.0894, 0.6841, 0.01315, 0.6379, 0.0109, 0.6398, 0.01077, 0.6217, 0.01387, 0.6243, 0.03676, 0.5956, 0.03884, 0.6161, 0.01077, 0.6217, 0.008254, 0.5925, 0.03653, 0.6488, 0.03382, 0.651, 0.0109, 0.6398, 0.01315, 0.6379, 0.04158, 0.6189, 0.03653, 0.6488, 0.01315, 0.6379, 0.01387, 0.6243, 0.03595, 0.6828, 0.03861, 0.6803, 0.05087, 0.68, 0.05275, 0.6829, 0.03382, 0.651, 0.03653, 0.6488, 0.03861, 0.6803, 0.03595, 0.6828, 0.03653, 0.6488, 0.06092, 0.6517, 0.05087, 0.68, 0.03861, 0.6803, 0.06092, 0.6517, 0.0631, 0.655, 0.05275, 0.6829, 0.05087, 0.68, 0.06907, 0.5852, 0.06614, 0.5875, 0.05489, 0.5879, 0.05283, 0.5851, 0.04158, 0.6189, 0.03884, 0.6161, 0.05283, 0.5851, 0.05489, 0.5879, 0.06881, 0.6213, 0.04158, 0.6189, 0.05489, 0.5879, 0.06614, 0.5875, 0.07203, 0.6193, 0.06881, 0.6213, 0.06614, 0.5875, 0.06907, 0.5852, 0.2205, 0.6278, 0.2118, 0.6213, 0.2179, 0.6181, 0.224, 0.6231, 0.1856, 0.6549, 0.1817, 0.6491, 0.1837, 0.6438, 0.1905, 0.6514, 0.2017, 0.6543, 0.1886, 0.6695, 0.1856, 0.6549, 0.1905, 0.6514, 0.1914, 0.6102, 0.219, 0.6071, 0.2179, 0.6181, 0.2118, 0.6213, 0.244, 0.6284, 0.2238, 0.6394, 0.2205, 0.6278, 0.224, 0.6231, 0.1886, 0.6695, 0.1731, 0.6505, 0.1817, 0.6491, 0.1856, 0.6549, 0.1731, 0.6505, 0.172, 0.6261, 0.1837, 0.6438, 0.1817, 0.6491, 0.219, 0.6071, 0.244, 0.6284, 0.224, 0.6231, 0.2179, 0.6181, 0.2267, 0.6604, 0.2446, 0.6664, 0.2982, 0.73, 0.2835, 0.7286, 0.2022, 0.6542, 0.2236, 0.6398, 0.2267, 0.6604, 0.2181, 0.6663, 0.216, 0.7082, 0.207, 0.6936, 0.2191, 0.6865, 0.2205, 0.7027, 0.207, 0.6936, 0.2022, 0.6542, 0.2181, 0.6663, 0.2191, 0.6865, 0.2867, 0.7466, 0.2765, 0.7346, 0.2835, 0.7286, 0.2937, 0.7406, 0.2181, 0.6663, 0.2267, 0.6604, 0.2835, 0.7286, 0.2765, 0.7346, 0.2205, 0.7027, 0.2191, 0.6865, 0.2765, 0.7439, 0.2716, 0.749, 0.2191, 0.6865, 0.2181, 0.6663, 0.2765, 0.7346, 0.2765, 0.7439, 0.1849, 0.6767, 0.1893, 0.6841, 0.1858, 0.6856, 0.1816, 0.6798, 0.2664, 0.6424, 0.2569, 0.6262, 0.268, 0.6178, 0.2775, 0.6403, 0.175, 0.677, 0.1886, 0.6695, 0.1849, 0.6767, 0.1816, 0.6798, 0.244, 0.6284, 0.2584, 0.6087, 0.268, 0.6178, 0.2569, 0.6262, 0.1949, 0.6872, 0.1846, 0.6945, 0.1858, 0.6856, 0.1893, 0.6841, 0.2624, 0.6523, 0.244, 0.6284, 0.2569, 0.6262, 0.2664, 0.6424, 0.1886, 0.6695, 0.1949, 0.6872, 0.1893, 0.6841, 0.1849, 0.6767, 0.278, 0.6539, 0.2624, 0.6523, 0.2664, 0.6424, 0.2775, 0.6403, 0.9791, 0.7183, 0.6777, 0.7164, 0.6766, 0.7093, 0.978, 0.7112, 0.6793, 0.9124, 0.6777, 0.9786, 0.6706, 0.9799, 0.6722, 0.9134, 0.6777, 0.9786, 0.9791, 0.9767, 0.978, 0.9838, 0.6766, 0.9857, 0.9751, 0.7836, 0.9791, 0.7183, 0.9862, 0.7172, 0.9822, 0.7829, 0.3678, 0.9106, 0.6722, 0.9134, 0.6706, 0.9799, 0.3662, 0.9771, 0.9751, 0.7836, 0.6793, 0.7826, 0.6777, 0.7164, 0.9791, 0.7183, 0.5933, 0.6957, 0.5868, 0.6957, 0.5868, 0.5636, 0.5933, 0.5636, 0.5868, 0.6957, 0.5799, 0.6957, 0.5799, 0.5636, 0.5868, 0.5636, 0.5799, 0.6957, 0.5734, 0.6957, 0.5734, 0.5636, 0.5799, 0.5636, 0.5734, 0.6957, 0.5664, 0.6957, 0.5664, 0.5636, 0.5734, 0.5636, 0.5664, 0.5636, 0.5664, 0.5571, 0.5734, 0.5571, 0.5734, 0.5636, 0.5734, 0.6957, 0.5734, 0.7022, 0.5664, 0.7022, 0.5664, 0.6957, 0.5456, 0.6892, 0.5391, 0.6892, 0.5391, 0.5571, 0.5456, 0.5571, 0.5525, 0.6892, 0.5456, 0.6892, 0.5456, 0.5571, 0.5525, 0.5571, 0.5659, 0.6892, 0.559, 0.6892, 0.559, 0.5571, 0.5659, 0.5571, 0.559, 0.6892, 0.5525, 0.6892, 0.5525, 0.5571, 0.559, 0.5571, 0.4927, 0.6687, 0.4862, 0.6686, 0.4862, 0.5571, 0.4927, 0.5571, 0.4862, 0.6686, 0.4772, 0.6686, 0.4772, 0.5571, 0.4862, 0.5571, 0.4772, 0.6686, 0.4707, 0.6687, 0.4707, 0.5571, 0.4772, 0.5571, 0.5017, 0.6687, 0.4927, 0.6687, 0.4927, 0.5571, 0.5017, 0.5571, 0.4604, 0.6687, 0.4538, 0.6686, 0.4538, 0.5571, 0.4604, 0.5571, 0.4538, 0.6686, 0.4448, 0.6686, 0.4448, 0.5571, 0.4538, 0.5571, 0.4448, 0.6686, 0.4383, 0.6687, 0.4383, 0.5571, 0.4448, 0.5571, 0.4702, 0.6687, 0.4604, 0.6687, 0.4604, 0.5571, 0.4702, 0.5571, 0.5386, 0.6751, 0.5321, 0.6751, 0.5321, 0.5571, 0.5386, 0.5571, 0.5321, 0.6751, 0.5236, 0.6751, 0.5236, 0.5571, 0.5321, 0.5571, 0.5236, 0.6751, 0.5171, 0.6751, 0.5171, 0.5571, 0.5236, 0.5571, 0.5171, 0.6751, 0.5086, 0.6751, 0.5086, 0.5571, 0.5171, 0.5571, 0.4285, 0.6751, 0.422, 0.6751, 0.422, 0.5571, 0.4285, 0.5571, 0.422, 0.6751, 0.4135, 0.6751, 0.4135, 0.5571, 0.422, 0.5571, 0.4135, 0.6751, 0.407, 0.6751, 0.407, 0.5571, 0.4135, 0.5571, 0.4378, 0.6751, 0.4285, 0.6751, 0.4285, 0.5571, 0.4378, 0.5571, 0.6793, 0.7826, 0.6803, 0.8475, 0.6729, 0.8475, 0.6722, 0.7816, 0.9751, 0.9114, 0.9728, 0.8475, 0.9801, 0.8475, 0.9822, 0.9122, 0.3654, 0.7816, 0.6722, 0.7816, 0.6729, 0.8475, 0.3659, 0.8475, 0.9751, 0.9114, 0.6793, 0.9124, 0.6803, 0.8475, 0.9728, 0.8475, 0.9728, 0.8475, 0.9751, 0.7836, 0.9822, 0.7829, 0.9801, 0.8475, 0.9728, 0.8475, 0.6803, 0.8475, 0.6793, 0.7826, 0.9751, 0.7836, 0.6777, 0.7164, 0.6793, 0.7826, 0.6722, 0.7816, 0.6706, 0.7151, 0.3662, 0.7179, 0.6706, 0.7151, 0.6722, 0.7816, 0.3678, 0.7844, 0.6803, 0.8475, 0.6793, 0.9124, 0.6722, 0.9134, 0.6729, 0.8475, 0.3659, 0.8475, 0.6729, 0.8475, 0.6722, 0.9134, 0.3654, 0.9134, 0.9791, 0.9767, 0.9751, 0.9114, 0.9822, 0.9122, 0.9862, 0.9778, 0.9791, 0.9767, 0.6777, 0.9786, 0.6793, 0.9124, 0.9751, 0.9114, 0.2716, 0.1402, 0.18, 0.157, 0.1937, 0.08679, 0.2539, 0.07657, 0.2716, 0.1402, 0.2608, 0.1712, 0.1568, 0.1966, 0.18, 0.157, 0.09803, 0.3814, 0.06636, 0.3147, 0.1565, 0.3546, 0.1796, 0.3943, 0.6642, 0.3988, 0.6565, 0.3757, 0.7458, 0.3506, 0.7537, 0.3686, 0.7719, 0.336, 0.791, 0.4004, 0.7537, 0.3686, 0.7458, 0.3506, 0.6877, 0.458, 0.5461, 0.4911, 0.5376, 0.4209, 0.6642, 0.3988, 0.6646, 0.1549, 0.6567, 0.1779, 0.5349, 0.1601, 0.5381, 0.1321, 0.2711, 0.4114, 0.2605, 0.3804, 0.3983, 0.3953, 0.3963, 0.4236, 0.5376, 0.4209, 0.5346, 0.3929, 0.6565, 0.3757, 0.6642, 0.3988, 0.791, 0.4004, 0.6877, 0.458, 0.6642, 0.3988, 0.7537, 0.3686, 0.7536, 0.1859, 0.7456, 0.2039, 0.6567, 0.1779, 0.6646, 0.1549, 0.09843, 0.1696, 0.0665, 0.2361, 0.0002539, 0.2753, 0.03569, 0.1719, 0.7716, 0.2187, 0.7911, 0.1543, 0.8314, 0.1407, 0.8072, 0.2472, 0.6884, 0.09596, 0.547, 0.06193, 0.5552, 0.007053, 0.7108, 0.04962, 0.7911, 0.1543, 0.6884, 0.09596, 0.7108, 0.04962, 0.8314, 0.1407, 0.2711, 0.4114, 0.2532, 0.475, 0.193, 0.4645, 0.1796, 0.3943, 0.0353, 0.3788, 0.0002539, 0.2753, 0.06636, 0.3147, 0.09803, 0.3814, 0.8077, 0.3074, 0.8314, 0.4143, 0.791, 0.4004, 0.7719, 0.336, 0.7098, 0.5045, 0.554, 0.546, 0.5461, 0.4911, 0.6877, 0.458, 0.8314, 0.4143, 0.7098, 0.5045, 0.6877, 0.458, 0.791, 0.4004, 0.18, 0.157, 0.1568, 0.1966, 0.0665, 0.2361, 0.09843, 0.1696, 0.7456, 0.2039, 0.7536, 0.1859, 0.7911, 0.1543, 0.7716, 0.2187, 0.6646, 0.1549, 0.5381, 0.1321, 0.547, 0.06193, 0.6884, 0.09596, 0.7536, 0.1859, 0.6646, 0.1549, 0.6884, 0.09596, 0.7911, 0.1543, 0.3906, 0.4951, 0.2532, 0.475, 0.2711, 0.4114, 0.3963, 0.4236, 0.3968, 0.1287, 0.3987, 0.157, 0.2608, 0.1712, 0.2716, 0.1402, 0.1796, 0.3943, 0.1565, 0.3546, 0.2605, 0.3804, 0.2711, 0.4114, 0.3914, 0.05713, 0.2539, 0.07657, 0.2403, 0.02917, 0.3869, 0.0002539, 0.3857, 0.5519, 0.2393, 0.5223, 0.2532, 0.475, 0.3906, 0.4951, 0.3968, 0.1287, 0.2716, 0.1402, 0.2539, 0.07657, 0.3914, 0.05713, 0.2622, 0.1927, 0.1628, 0.2149, 0.1568, 0.1966, 0.2608, 0.1712, 0.7431, 0.3365, 0.7626, 0.3234, 0.7719, 0.336, 0.7458, 0.3506, 0.07848, 0.298, 0.1626, 0.3363, 0.1565, 0.3546, 0.06636, 0.3147, 0.6543, 0.3576, 0.7431, 0.3365, 0.7458, 0.3506, 0.6565, 0.3757, 0.7427, 0.218, 0.6545, 0.1959, 0.6567, 0.1779, 0.7456, 0.2039, 0.1626, 0.3363, 0.262, 0.3588, 0.2605, 0.3804, 0.1565, 0.3546, 0.5335, 0.3711, 0.6543, 0.3576, 0.6565, 0.3757, 0.5346, 0.3929, 0.6545, 0.1959, 0.5336, 0.1819, 0.5349, 0.1601, 0.6567, 0.1779, 0.7622, 0.2313, 0.7427, 0.218, 0.7456, 0.2039, 0.7716, 0.2187, 0.1628, 0.2149, 0.07857, 0.2528, 0.0665, 0.2361, 0.1568, 0.1966, 0.7626, 0.3234, 0.7893, 0.2943, 0.8077, 0.3074, 0.7719, 0.336, 0.04874, 0.2754, 0.07848, 0.298, 0.06636, 0.3147, 0.0002539, 0.2753, 0.7889, 0.2602, 0.7622, 0.2313, 0.7716, 0.2187, 0.8072, 0.2472, 0.07857, 0.2528, 0.04874, 0.2754, 0.0002539, 0.2753, 0.0665, 0.2361, 0.3997, 0.1811, 0.2622, 0.1927, 0.2608, 0.1712, 0.3987, 0.157, 0.262, 0.3588, 0.3995, 0.3712, 0.3983, 0.3953, 0.2605, 0.3804, 0.2622, 0.1927, 0.3997, 0.1811, 0.4022, 0.22, 0.2859, 0.2285, 0.262, 0.3588, 0.1626, 0.3363, 0.2086, 0.3075, 0.2859, 0.3231, 0.7431, 0.3365, 0.6543, 0.3576, 0.6466, 0.3239, 0.7322, 0.3119, 0.7622, 0.2313, 0.7889, 0.2602, 0.7469, 0.2774, 0.7414, 0.2553, 0.7626, 0.3234, 0.7431, 0.3365, 0.7322, 0.3119, 0.7422, 0.2996, 0.7893, 0.2943, 0.7626, 0.3234, 0.7422, 0.2996, 0.7469, 0.2774, 0.7427, 0.218, 0.7622, 0.2313, 0.7414, 0.2553, 0.7315, 0.2429, 0.6543, 0.3576, 0.5335, 0.3711, 0.5307, 0.3328, 0.6466, 0.3239, 0.3995, 0.3712, 0.262, 0.3588, 0.2859, 0.3231, 0.4022, 0.3323, 0.6545, 0.1959, 0.7427, 0.218, 0.7315, 0.2429, 0.6467, 0.2292, 0.04874, 0.2754, 0.07857, 0.2528, 0.1499, 0.2643, 0.132, 0.2755, 0.1626, 0.3363, 0.07848, 0.298, 0.1498, 0.2869, 0.2086, 0.3075, 0.07848, 0.298, 0.04874, 0.2754, 0.132, 0.2755, 0.1498, 0.2869, 0.1628, 0.2149, 0.2622, 0.1927, 0.2859, 0.2285, 0.2088, 0.2437, 0.07857, 0.2528, 0.1628, 0.2149, 0.2088, 0.2437, 0.1499, 0.2643, 0.5336, 0.1819, 0.6545, 0.1959, 0.6467, 0.2292, 0.5307, 0.2202, 0.1796, 0.3943, 0.193, 0.4645, 0.1417, 0.4284, 0.09803, 0.3814, 0.18, 0.157, 0.09843, 0.1696, 0.1423, 0.1227, 0.1937, 0.08679, 0.2539, 0.07657, 0.1937, 0.08679, 0.1695, 0.05397, 0.2403, 0.02917, 0.2532, 0.475, 0.2393, 0.5223, 0.1686, 0.4972, 0.193, 0.4645, 0.1686, 0.4972, 0.1121, 0.4699, 0.1417, 0.4284, 0.193, 0.4645, 0.1695, 0.05397, 0.1937, 0.08679, 0.1423, 0.1227, 0.1128, 0.08106, 0.1121, 0.4699, 0.09956, 0.4456, 0.1417, 0.4284, 0.1128, 0.08106, 0.1423, 0.1227, 0.1002, 0.1053, 0.09843, 0.1696, 0.03569, 0.1719, 0.1002, 0.1053, 0.1423, 0.1227, 0.09803, 0.3814, 0.1417, 0.4284, 0.09956, 0.4456, 0.0353, 0.3788, 0.5307, 0.3328, 0.5335, 0.3711, 0.3995, 0.3712, 0.4022, 0.3323, 0.5346, 0.3929, 0.3983, 0.3953, 0.3995, 0.3712, 0.5335, 0.3711, 0.5376, 0.4209, 0.3963, 0.4236, 0.3983, 0.3953, 0.5346, 0.3929, 0.5376, 0.4209, 0.5461, 0.4911, 0.3906, 0.4951, 0.3963, 0.4236, 0.554, 0.546, 0.3857, 0.5519, 0.3906, 0.4951, 0.5461, 0.4911, 0.5552, 0.007053, 0.547, 0.06193, 0.3914, 0.05713, 0.3869, 0.0002539, 0.5381, 0.1321, 0.3968, 0.1287, 0.3914, 0.05713, 0.547, 0.06193, 0.5381, 0.1321, 0.5349, 0.1601, 0.3987, 0.157, 0.3968, 0.1287, 0.5336, 0.1819, 0.3997, 0.1811, 0.3987, 0.157, 0.5349, 0.1601, 0.4022, 0.22, 0.3997, 0.1811, 0.5336, 0.1819, 0.5307, 0.2202, 0.7469, 0.2774, 0.7422, 0.2996, 0.7414, 0.2553, 0.7322, 0.3119, 0.7315, 0.2429, 0.7414, 0.2553, 0.7422, 0.2996, 0.7322, 0.3119, 0.6466, 0.3239, 0.6467, 0.2292, 0.7315, 0.2429, 0.5307, 0.3328, 0.5307, 0.2202, 0.6467, 0.2292, 0.6466, 0.3239, 0.5307, 0.3328, 0.4022, 0.3323, 0.4022, 0.22, 0.5307, 0.2202, 0.4022, 0.22, 0.4022, 0.3323, 0.2859, 0.3231, 0.2859, 0.2285, 0.2088, 0.2437, 0.2859, 0.2285, 0.2859, 0.3231, 0.2086, 0.3075, 0.2086, 0.3075, 0.1498, 0.2869, 0.1499, 0.2643, 0.2088, 0.2437, 0.132, 0.2755, 0.1499, 0.2643, 0.1498, 0.2869])
me_cube.materials.append(mat_material)
me_cube.use_remesh_preserve_volume = False
me_cube.use_remesh_preserve_attributes = False
me_cube.use_mirror_vertex_groups = False
me_cube.update()

# ---- objects
ob_boat_base = bpy.data.objects.new('boat_base', me_cube)

# ---- transforms, parenting, visibility, modifiers, constraints
ob_boat_base.location = (0.0, 0.0, 0.0)
ob_boat_base.scale = (1.196, 1.0, 1.0)
ob_boat_base.lock_rotations_4d = False
ob_boat_base.empty_display_type = 'ARROWS'
ob_boat_base.lineart.crease_threshold = 0.0
_vg = ob_boat_base.vertex_groups.new(name='Group')

# ---- collection membership
col_collection_1.objects.link(ob_boat_base)

# ---- scene / render settings (as saved in the file)
scene.frame_start = 1; scene.frame_end = 250; scene.frame_set(6)
scene.render.engine = 'BLENDER_EEVEE_NEXT'
scene.render.resolution_percentage = 50
scene.render.dither_intensity = 0.0
scene.cycles.use_denoising = False
scene.cycles.samples = 10
scene.cycles.sampling_pattern = 'TABULATED_SOBOL'
scene.cycles.light_sampling_threshold = 0.0
scene.cycles.use_adaptive_sampling = False
scene.cycles.use_light_tree = False
scene.cycles.blur_glossy = 0.0
scene.cycles.volume_bounces = 1
scene.cycles.pixel_filter_type = 'GAUSSIAN'
scene.cycles.sample_clamp_indirect = 0.0
scene.view_settings.view_transform = 'Standard'
bpy.context.view_layer.update()

# ---- added for rendering (the .blend has no active camera and no usable light): camera, sun
cam_auto = bpy.data.cameras.new('AutoCamera')
cam_auto.lens = 50.0
cam_auto.sensor_width = 36.0
cam_auto.clip_end = 1000.0
ob_auto_camera = bpy.data.objects.new('AutoCamera', cam_auto)
scene.collection.objects.link(ob_auto_camera)
ob_auto_camera.location = (14.2423, -18.253, 13.1665)
ob_auto_camera.rotation_euler = (1.09748, -7.21219e-08, 0.694738)
scene.camera = ob_auto_camera
light_auto_sun = bpy.data.lights.new('AutoSun', 'SUN')
light_auto_sun.energy = 3.0
light_auto_sun.angle = 0.0523599
ob_auto_sun = bpy.data.objects.new('AutoSun', light_auto_sun)
scene.collection.objects.link(ob_auto_sun)
ob_auto_sun.rotation_euler = (0.872665, 0.174533, 0.523599)
bpy.context.view_layer.update()
